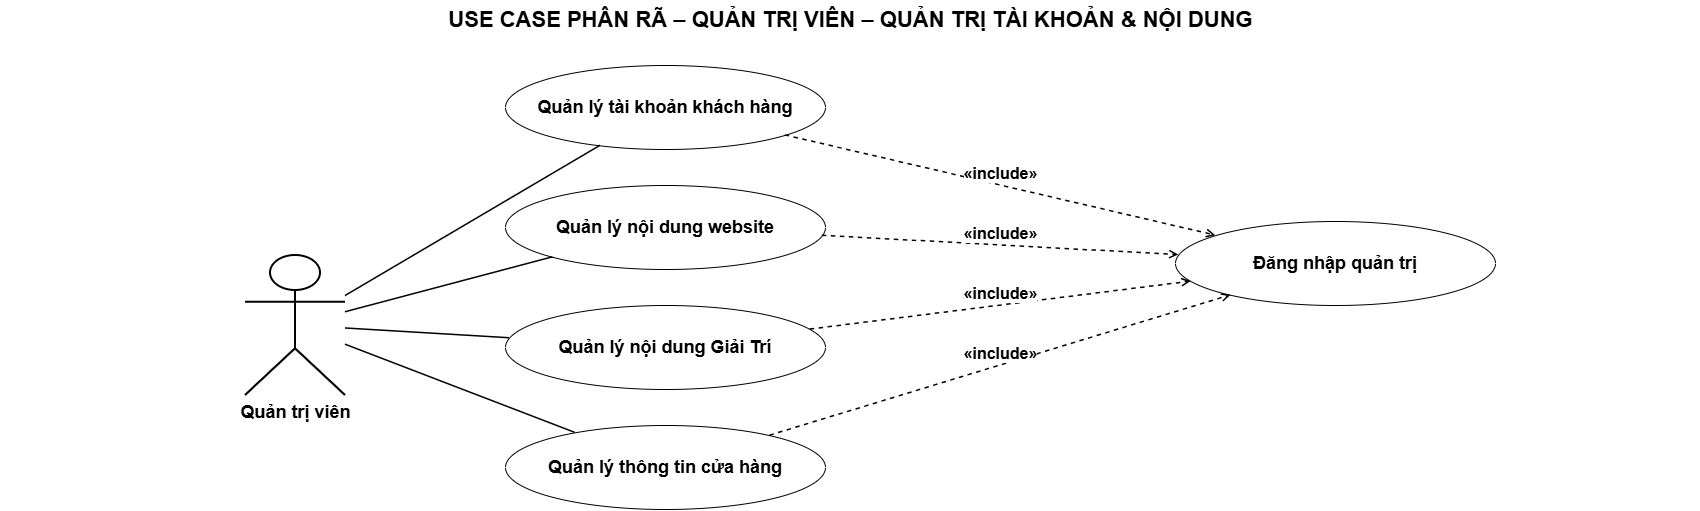

The diagram above was exported from draw.io. Its source (the exported page's mxGraphModel, read from the mxfile embedded in the PNG):
<mxGraphModel dx="1730" dy="1219" grid="0" gridSize="10" guides="1" tooltips="1" connect="1" arrows="1" fold="1" page="1" pageScale="1" pageWidth="1740" pageHeight="720" math="0" shadow="0">
  <root>
    <mxCell id="0" />
    <mxCell id="1" parent="0" />
    <mxCell id="c3" parent="1" style="text;html=1;align=center;fontSize=22;" value="&lt;b&gt;USE CASE PHÂN RÃ – QUẢN TRỊ VIÊN – QUẢN TRỊ TÀI KHOẢN &amp; NỘI DUNG&lt;/b&gt;" vertex="1">
      <mxGeometry height="40" width="1700" as="geometry" />
    </mxCell>
    <mxCell id="kh" parent="1" style="shape=umlActor;verticalLabelPosition=bottom;verticalAlign=top;html=1;fontSize=18;fontStyle=1;strokeWidth=2;" value="Quản trị viên" vertex="1">
      <mxGeometry height="140" width="100" x="245" y="255" as="geometry" />
    </mxCell>
    <mxCell id="u1" parent="1" style="ellipse;whiteSpace=wrap;html=1;fontSize=18;fontStyle=1;" value="Quản lý tài khoản khách hàng" vertex="1">
      <mxGeometry height="84" width="320" x="505" y="65" as="geometry" />
    </mxCell>
    <mxCell id="u2" parent="1" style="ellipse;whiteSpace=wrap;html=1;fontSize=18;fontStyle=1;" value="Quản lý nội dung website" vertex="1">
      <mxGeometry height="84" width="320" x="505" y="185" as="geometry" />
    </mxCell>
    <mxCell id="u3" parent="1" style="ellipse;whiteSpace=wrap;html=1;fontSize=18;fontStyle=1;" value="Quản lý nội dung Giải Trí" vertex="1">
      <mxGeometry height="84" width="320" x="505" y="305" as="geometry" />
    </mxCell>
    <mxCell id="u4" parent="1" style="ellipse;whiteSpace=wrap;html=1;fontSize=18;fontStyle=1;" value="Quản lý thông tin cửa hàng" vertex="1">
      <mxGeometry height="84" width="320" x="505" y="425" as="geometry" />
    </mxCell>
    <mxCell id="lg" parent="1" style="ellipse;whiteSpace=wrap;html=1;fontSize=18;fontStyle=1;" value="Đăng nhập quản trị" vertex="1">
      <mxGeometry height="84" width="320" x="1175" y="221" as="geometry" />
    </mxCell>
    <mxCell id="c6" edge="1" parent="1" source="kh" style="html=1;rounded=0;endArrow=none;strokeWidth=1.5;" target="u1" value="">
      <mxGeometry relative="1" as="geometry" />
    </mxCell>
    <mxCell id="c7" edge="1" parent="1" source="kh" style="html=1;rounded=0;endArrow=none;strokeWidth=1.5;" target="u2" value="">
      <mxGeometry relative="1" as="geometry" />
    </mxCell>
    <mxCell id="c8" edge="1" parent="1" source="kh" style="html=1;rounded=0;endArrow=none;strokeWidth=1.5;" target="u3" value="">
      <mxGeometry relative="1" as="geometry" />
    </mxCell>
    <mxCell id="c9" edge="1" parent="1" source="kh" style="html=1;rounded=0;endArrow=none;strokeWidth=1.5;" target="u4" value="">
      <mxGeometry relative="1" as="geometry" />
    </mxCell>
    <mxCell id="c10" edge="1" parent="1" source="u1" style="html=1;rounded=0;dashed=1;endArrow=open;endFill=0;verticalAlign=bottom;fontStyle=1;fontSize=16;strokeWidth=1.5;labelBackgroundColor=#ffffff;" target="lg" value="«include»">
      <mxGeometry relative="1" as="geometry" />
    </mxCell>
    <mxCell id="c11" edge="1" parent="1" source="u2" style="html=1;rounded=0;dashed=1;endArrow=open;endFill=0;verticalAlign=bottom;fontStyle=1;fontSize=16;strokeWidth=1.5;labelBackgroundColor=#ffffff;" target="lg" value="«include»">
      <mxGeometry relative="1" as="geometry" />
    </mxCell>
    <mxCell id="c12" edge="1" parent="1" source="u3" style="html=1;rounded=0;dashed=1;endArrow=open;endFill=0;verticalAlign=bottom;fontStyle=1;fontSize=16;strokeWidth=1.5;labelBackgroundColor=#ffffff;" target="lg" value="«include»">
      <mxGeometry relative="1" as="geometry" />
    </mxCell>
    <mxCell id="c13" edge="1" parent="1" source="u4" style="html=1;rounded=0;dashed=1;endArrow=open;endFill=0;verticalAlign=bottom;fontStyle=1;fontSize=16;strokeWidth=1.5;labelBackgroundColor=#ffffff;" target="lg" value="«include»">
      <mxGeometry relative="1" as="geometry" />
    </mxCell>
  </root>
</mxGraphModel>